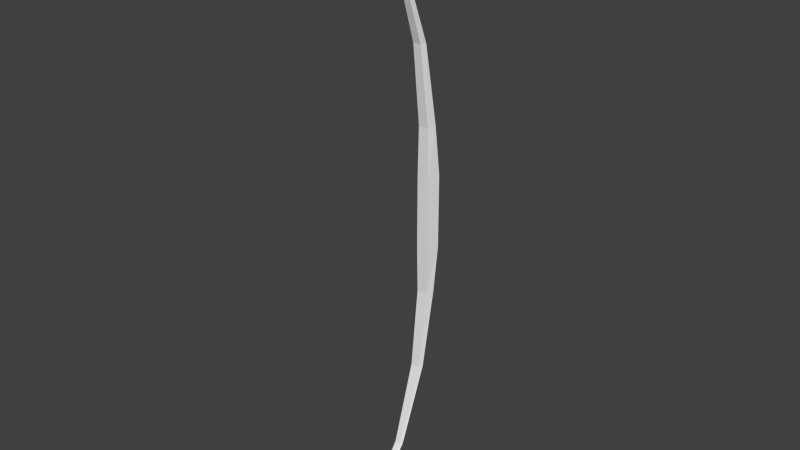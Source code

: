 # Source: Bow_Short.blend  (saved by Blender 2.71.0; exported with 4.5.12 LTS)
import bpy
from mathutils import Matrix  # noqa: F401  (used for matrix-valued properties, if any)

bpy.ops.wm.read_factory_settings(use_empty=True)
scene = bpy.context.scene
scene.name = 'Scene'

# ---- collections
col_collection_4 = bpy.data.collections.new('Collection 4'); scene.collection.children.link(col_collection_4)

# ---- world
world_world = bpy.data.worlds.new('World'); scene.world = world_world
world_world.color = (0.05088, 0.05088, 0.05088)
world_world.use_sun_shadow = False
world_world.sun_shadow_jitter_overblur = 0.0
world_world.cycles.sampling_method = 'MANUAL'
world_world.cycles.sample_map_resolution = 256

# ---- meshes
me_cylinder_012 = bpy.data.meshes.new('Cylinder.012')
me_cylinder_012.from_pydata([(-1.945e-06, -9.537e-07, -3.0), (-0.4755, -0.3455, -3.0), (-0.2939, -0.9045, -3.0), (0.2939, -0.9045, -3.0), (0.4755, -0.3455, -3.0), (-5.2e-06, -0.3298, -7.0), (-0.3969, -0.5496, -7.0), (-0.2453, -0.9053, -7.0), (0.2453, -0.9053, -7.0), (0.3969, -0.5496, -7.0), (-1.346e-05, -2.487, -20.0), (-0.2245, -2.55, -20.0), (-0.1387, -2.651, -20.0), (0.1387, -2.651, -20.0), (0.2244, -2.55, -20.0), (-9.582e-06, -1.018, -13.5), (0.3107, -1.159, -13.5), (0.192, -1.388, -13.5), (-0.192, -1.388, -13.5), (-0.3107, -1.159, -13.5), (-1.573e-05, -4.878, -25.02), (-0.09116, -4.907, -25.02), (-0.05635, -4.955, -25.02), (0.05632, -4.955, -25.02), (0.09113, -4.907, -25.02), (-3.199e-07, -4.768e-07, 3.0), (0.4755, -0.3455, 3.0), (0.2939, -0.9045, 3.0), (-0.2939, -0.9045, 3.0), (-0.4755, -0.3455, 3.0), (-8.48e-08, -0.3298, 7.0), (0.3969, -0.5496, 7.0), (0.2453, -0.9053, 7.0), (-0.2453, -0.9053, 7.0), (-0.3969, -0.5496, 7.0), (-1.634e-06, -2.487, 20.0), (0.2245, -2.55, 20.0), (0.1387, -2.651, 20.0), (-0.1387, -2.651, 20.0), (-0.2245, -2.55, 20.0), (-6.096e-07, -1.018, 13.5), (-0.3107, -1.159, 13.5), (-0.192, -1.388, 13.5), (0.192, -1.388, 13.5), (0.3107, -1.159, 13.5), (-3.163e-06, -4.878, 25.02), (0.09114, -4.907, 25.02), (0.05633, -4.955, 25.02), (-0.05633, -4.955, 25.02), (-0.09115, -4.907, 25.02)], [], [(3, 27, 28, 2), (0, 4, 9, 5), (2, 28, 29, 1), (0, 25, 26, 4), (15, 16, 14, 10), (4, 3, 8, 9), (3, 2, 7, 8), (2, 1, 6, 7), (1, 0, 5, 6), (16, 17, 13, 14), (17, 18, 12, 13), (18, 19, 11, 12), (19, 15, 10, 11), (5, 9, 16, 15), (9, 8, 17, 16), (8, 7, 18, 17), (7, 6, 19, 18), (6, 5, 15, 19), (14, 13, 23, 24), (21, 20, 24, 23, 22), (10, 14, 24, 20), (11, 10, 20, 21), (12, 11, 21, 22), (13, 12, 22, 23), (1, 29, 25, 0), (4, 26, 27, 3), (25, 29, 34, 30), (40, 41, 39, 35), (29, 28, 33, 34), (28, 27, 32, 33), (27, 26, 31, 32), (26, 25, 30, 31), (41, 42, 38, 39), (42, 43, 37, 38), (43, 44, 36, 37), (44, 40, 35, 36), (30, 34, 41, 40), (34, 33, 42, 41), (33, 32, 43, 42), (32, 31, 44, 43), (31, 30, 40, 44), (39, 38, 48, 49), (46, 45, 49, 48, 47), (35, 39, 49, 45), (36, 35, 45, 46), (37, 36, 46, 47), (38, 37, 47, 48)])
me_cylinder_012.use_remesh_preserve_volume = False
me_cylinder_012.use_remesh_preserve_attributes = False
me_cylinder_012.use_mirror_vertex_groups = False
me_cylinder_012.update()

# ---- objects
ob_cylinder_008 = bpy.data.objects.new('Cylinder.008', me_cylinder_012)

# ---- transforms, parenting, visibility, modifiers, constraints
ob_cylinder_008.location = (5.0, 15.0, 15.0)
ob_cylinder_008.scale = (1.0, 1.0, 0.59)
ob_cylinder_008.lineart.crease_threshold = 0.0

# ---- collection membership
col_collection_4.objects.link(ob_cylinder_008)

# ---- scene / render settings (as saved in the file)
scene.frame_start = 1; scene.frame_end = 250; scene.frame_set(0)
scene.render.engine = 'BLENDER_EEVEE_NEXT'
scene.render.resolution_percentage = 50
scene.render.dither_intensity = 0.0
scene.cycles.use_denoising = False
scene.cycles.samples = 10
scene.cycles.sampling_pattern = 'TABULATED_SOBOL'
scene.cycles.light_sampling_threshold = 0.0
scene.cycles.use_adaptive_sampling = False
scene.cycles.use_light_tree = False
scene.cycles.blur_glossy = 0.0
scene.cycles.volume_bounces = 1
scene.cycles.pixel_filter_type = 'GAUSSIAN'
scene.cycles.sample_clamp_indirect = 0.0
scene.view_settings.view_transform = 'Standard'
bpy.context.view_layer.update()

# ---- added for rendering (the .blend has no active camera and no usable light): camera, sun
cam_auto = bpy.data.cameras.new('AutoCamera')
cam_auto.lens = 50.0
cam_auto.sensor_width = 36.0
cam_auto.clip_end = 1000.0
ob_auto_camera = bpy.data.objects.new('AutoCamera', cam_auto)
scene.collection.objects.link(ob_auto_camera)
ob_auto_camera.location = (32.714, -20.7343, 37.1712)
ob_auto_camera.rotation_euler = (1.09748, -7.21219e-08, 0.694738)
scene.camera = ob_auto_camera
light_auto_sun = bpy.data.lights.new('AutoSun', 'SUN')
light_auto_sun.energy = 3.0
light_auto_sun.angle = 0.0523599
ob_auto_sun = bpy.data.objects.new('AutoSun', light_auto_sun)
scene.collection.objects.link(ob_auto_sun)
ob_auto_sun.rotation_euler = (0.872665, 0.174533, 0.523599)
bpy.context.view_layer.update()
